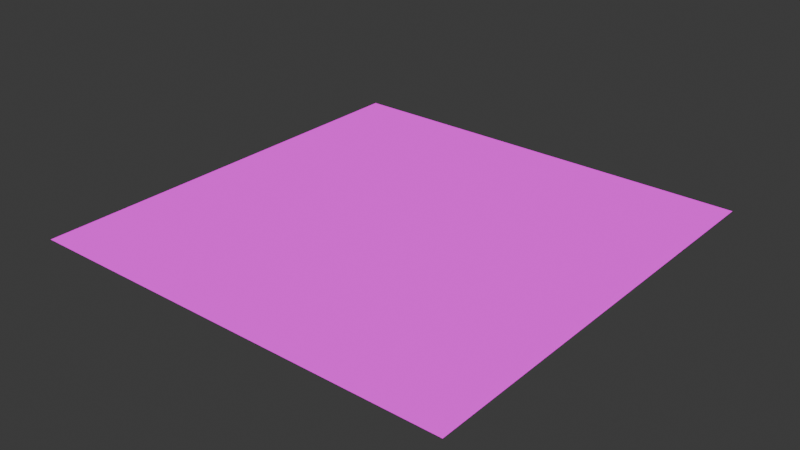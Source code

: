 # Source: water.blend  (saved by Blender 4.3.34; exported with 4.5.12 LTS)
import bpy
from mathutils import Matrix  # noqa: F401  (used for matrix-valued properties, if any)

bpy.ops.wm.read_factory_settings(use_empty=True)
scene = bpy.context.scene
scene.name = 'Scene'

# ---- collections
col_collection = bpy.data.collections.new('Collection'); scene.collection.children.link(col_collection)

# ---- images (referenced by path relative to the original .blend; pixels are not part of the script)
import os
ASSET_DIR = os.environ.get("B2B_ASSET_DIR", "")  # directory of the original .blend (textures are referenced by path, not embedded)
HERE = os.path.dirname(os.path.abspath(__file__))  # packed textures are extracted next to this script under _unpacked/

def load_image(name, relpath, width, height, colorspace="sRGB"):
    """Load a texture the original file referenced (path relative to the .blend, or extracted next to this script)."""
    p = next((c for c in (os.path.join(HERE, relpath), os.path.join(ASSET_DIR, relpath)) if relpath and os.path.exists(c)), "")
    if p:
        img = bpy.data.images.load(p, check_existing=True)
        img.name = name
    else:  # same state as the original file: an image datablock whose file is absent (Cycles renders it pink)
        img = bpy.data.images.new(name, width, height)
        img.source = "FILE"
        img.filepath = "//" + (relpath or name)
    img.colorspace_settings.name = colorspace
    return img
img_oip_jpg = load_image('OIP.jpg', 'OIP.jpg', 1024, 1024, 'sRGB')
img_untitled = load_image('Untitled', 'water_dirty.png', 1024, 1024, 'sRGB')

# ---- materials (node trees are filled in below, after node groups)
mat_material_002 = bpy.data.materials.new('Material.002')

# ---- material node trees
mat_material_002.use_nodes = True; mat_material_002.node_tree.nodes.clear()
_N = mat_material_002.node_tree.nodes; _L = mat_material_002.node_tree.links
n0 = _N.new('ShaderNodeOutputMaterial'); n0.name = 'Material Output'; n0.location = (300, 300)
n1 = _N.new('ShaderNodeTexImage'); n1.name = 'Image Texture'; n1.location = (-752, 281)
n1.image = img_oip_jpg
n2 = _N.new('ShaderNodeTexImage'); n2.name = 'Image Texture.001'; n2.location = (-769, 585)
n2.image = img_untitled
_L.new(n2.outputs[0], n0.inputs[0])
_L.new(n1.outputs[0], n0.inputs[2])
n0.is_active_output = True

# ---- world
world_world = bpy.data.worlds.new('World'); scene.world = world_world
world_world.use_nodes = True; world_world.node_tree.nodes.clear()
_N = world_world.node_tree.nodes; _L = world_world.node_tree.links
n0 = _N.new('ShaderNodeOutputWorld'); n0.name = 'World Output'; n0.location = (300, 300)
n1 = _N.new('ShaderNodeBackground'); n1.name = 'Background'; n1.location = (10, 300)
n1.inputs[0].default_value = (0.05088, 0.05088, 0.05088, 1.0)
_L.new(n1.outputs[0], n0.inputs[0])
n0.is_active_output = True
world_world.color = (0.05088, 0.05088, 0.05088)
world_world.sun_shadow_jitter_overblur = 0.0

# ---- lights
light_sun = bpy.data.lights.new('Sun', 'SUN')

# ---- meshes
me_plane_002 = bpy.data.meshes.new('Plane.002')
me_plane_002.from_pydata([(-1.0, -1.0, 0.0), (1.0, -1.0, 0.0), (-1.0, 1.0, 0.0), (1.0, 1.0, 0.0)], [], [(0, 1, 3, 2)])
_uv = me_plane_002.uv_layers.new(name='UVMap')
_uv.uv.foreach_set('vector', [0.0, 0.0, 1.0, 0.0, 1.0, 1.0, 0.0, 1.0])
me_plane_002.materials.append(mat_material_002)
me_plane_002.update()

# ---- objects
ob_plane = bpy.data.objects.new('Plane', me_plane_002)
ob_sun = bpy.data.objects.new('Sun', light_sun)

# ---- transforms, parenting, visibility, modifiers, constraints
ob_plane.location = (0.0, 0.0, 0.0)
ob_sun.location = (0.0, 0.0, 1.398)
ob_sun.hide_render = True

# ---- collection membership
col_collection.objects.link(ob_plane)
col_collection.objects.link(ob_sun)

# ---- scene / render settings (as saved in the file)
scene.frame_start = 1; scene.frame_end = 250; scene.frame_set(1)
scene.render.engine = 'CYCLES'
bpy.context.view_layer.update()

# ---- added for rendering (the .blend has no active camera and no usable light): camera, sun
cam_auto = bpy.data.cameras.new('AutoCamera')
cam_auto.lens = 50.0
cam_auto.sensor_width = 36.0
cam_auto.clip_end = 1000.0
ob_auto_camera = bpy.data.objects.new('AutoCamera', cam_auto)
scene.collection.objects.link(ob_auto_camera)
ob_auto_camera.location = (2.61693, -3.14032, 2.09354)
ob_auto_camera.rotation_euler = (1.09748, -7.21219e-08, 0.694738)
scene.camera = ob_auto_camera
light_auto_sun = bpy.data.lights.new('AutoSun', 'SUN')
light_auto_sun.energy = 3.0
light_auto_sun.angle = 0.0523599
ob_auto_sun = bpy.data.objects.new('AutoSun', light_auto_sun)
scene.collection.objects.link(ob_auto_sun)
ob_auto_sun.rotation_euler = (0.872665, 0.174533, 0.523599)
bpy.context.view_layer.update()
